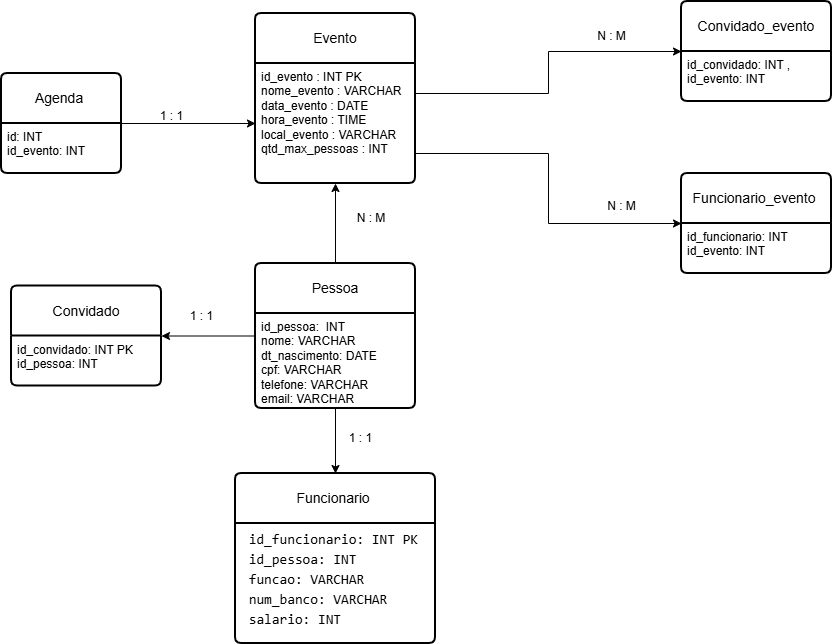

The diagram above was exported from draw.io. Its source (the exported page's mxGraphModel, read from the mxfile embedded in the PNG):
<mxGraphModel dx="1042" dy="562" grid="1" gridSize="10" guides="1" tooltips="1" connect="1" arrows="1" fold="1" page="1" pageScale="1" pageWidth="827" pageHeight="1169" background="light-dark(#ffffff, #121212)" math="0" shadow="0">
  <root>
    <mxCell id="0" />
    <mxCell id="1" parent="0" />
    <mxCell id="gdJKpsDPMmZfptbFu5gf-1" parent="1" style="swimlane;childLayout=stackLayout;horizontal=1;startSize=50;horizontalStack=0;rounded=1;fontSize=14;fontStyle=0;strokeWidth=2;resizeParent=0;resizeLast=1;shadow=0;dashed=0;align=center;arcSize=4;whiteSpace=wrap;html=1;" value="Evento" vertex="1">
      <mxGeometry height="170" width="160" x="334" y="70" as="geometry" />
    </mxCell>
    <mxCell id="gdJKpsDPMmZfptbFu5gf-2" parent="gdJKpsDPMmZfptbFu5gf-1" style="align=left;strokeColor=none;fillColor=none;spacingLeft=4;spacingRight=4;fontSize=12;verticalAlign=top;resizable=0;rotatable=0;part=1;html=1;whiteSpace=wrap;" value="&lt;div&gt;id_evento : INT PK&amp;nbsp;&lt;/div&gt;&lt;div&gt;nome_evento : VARCHAR&amp;nbsp;&amp;nbsp;&lt;/div&gt;&lt;div&gt;data_evento : DATE&amp;nbsp; &amp;nbsp; &amp;nbsp;&lt;/div&gt;&lt;div&gt;hora_evento : TIME&amp;nbsp; &amp;nbsp; &amp;nbsp;&lt;/div&gt;&lt;div&gt;local_evento : VARCHAR&amp;nbsp;&lt;/div&gt;&lt;div&gt;qtd_max_pessoas : INT&lt;/div&gt;" vertex="1">
      <mxGeometry height="120" width="160" y="50" as="geometry" />
    </mxCell>
    <mxCell id="6qAh5Uxw960dPLI0AKv2-3" edge="1" parent="1" source="gdJKpsDPMmZfptbFu5gf-4" style="edgeStyle=orthogonalEdgeStyle;rounded=0;orthogonalLoop=1;jettySize=auto;html=1;entryX=1;entryY=0.5;entryDx=0;entryDy=0;" target="gdJKpsDPMmZfptbFu5gf-10">
      <mxGeometry relative="1" as="geometry" />
    </mxCell>
    <mxCell id="6qAh5Uxw960dPLI0AKv2-7" edge="1" parent="1" source="gdJKpsDPMmZfptbFu5gf-4" style="edgeStyle=orthogonalEdgeStyle;rounded=0;orthogonalLoop=1;jettySize=auto;html=1;entryX=0.5;entryY=1;entryDx=0;entryDy=0;" target="gdJKpsDPMmZfptbFu5gf-2">
      <mxGeometry relative="1" as="geometry" />
    </mxCell>
    <mxCell id="gdJKpsDPMmZfptbFu5gf-4" parent="1" style="swimlane;childLayout=stackLayout;horizontal=1;startSize=50;horizontalStack=0;rounded=1;fontSize=14;fontStyle=0;strokeWidth=2;resizeParent=0;resizeLast=1;shadow=0;dashed=0;align=center;arcSize=4;whiteSpace=wrap;html=1;" value="Pessoa" vertex="1">
      <mxGeometry height="145" width="160" x="334" y="320" as="geometry" />
    </mxCell>
    <mxCell id="gdJKpsDPMmZfptbFu5gf-5" parent="gdJKpsDPMmZfptbFu5gf-4" style="align=left;strokeColor=none;fillColor=none;spacingLeft=4;spacingRight=4;fontSize=12;verticalAlign=top;resizable=0;rotatable=0;part=1;html=1;whiteSpace=wrap;" value="&lt;div&gt;id_pessoa:&amp;nbsp; INT&amp;nbsp;&lt;/div&gt;&lt;div&gt;nome: VARCHAR&lt;/div&gt;&lt;div&gt;dt_nascimento: DATE&lt;/div&gt;&lt;div&gt;&lt;span style=&quot;background-color: transparent; color: light-dark(rgb(0, 0, 0), rgb(255, 255, 255));&quot;&gt;cpf: VARCHAR&lt;/span&gt;&lt;/div&gt;&lt;div&gt;telefone: VARCHAR&lt;/div&gt;&lt;div&gt;email: VARCHAR&lt;/div&gt;" vertex="1">
      <mxGeometry height="95" width="160" y="50" as="geometry" />
    </mxCell>
    <mxCell id="gdJKpsDPMmZfptbFu5gf-6" parent="1" style="swimlane;childLayout=stackLayout;horizontal=1;startSize=50;horizontalStack=0;rounded=1;fontSize=14;fontStyle=0;strokeWidth=2;resizeParent=0;resizeLast=1;shadow=0;dashed=0;align=center;arcSize=4;whiteSpace=wrap;html=1;" value="Funcionario&amp;nbsp;" vertex="1">
      <mxGeometry height="170" width="200" x="314" y="530" as="geometry" />
    </mxCell>
    <mxCell id="gdJKpsDPMmZfptbFu5gf-7" parent="gdJKpsDPMmZfptbFu5gf-6" style="align=left;strokeColor=none;fillColor=none;spacingLeft=4;spacingRight=4;fontSize=12;verticalAlign=top;resizable=0;rotatable=0;part=1;html=1;whiteSpace=wrap;" value="&lt;div style=&quot;line-height: 19px;&quot;&gt;&lt;font face=&quot;Consolas, Courier New, monospace&quot;&gt;&lt;span style=&quot;font-size: 14px; white-space: pre;&quot;&gt; id_funcionario: INT PK &lt;br&gt; id_pessoa: INT&lt;br&gt; funcao: VARCHAR &lt;br&gt; num_banco: VARCHAR&lt;/span&gt;&lt;/font&gt;&lt;/div&gt;&lt;div style=&quot;line-height: 19px;&quot;&gt;&lt;font face=&quot;Consolas, Courier New, monospace&quot;&gt;&lt;span style=&quot;font-size: 14px; white-space: pre;&quot;&gt; salario: INT &lt;/span&gt;&lt;/font&gt;&lt;/div&gt;" vertex="1">
      <mxGeometry height="120" width="200" y="50" as="geometry" />
    </mxCell>
    <mxCell id="gdJKpsDPMmZfptbFu5gf-8" parent="1" style="swimlane;childLayout=stackLayout;horizontal=1;startSize=50;horizontalStack=0;rounded=1;fontSize=14;fontStyle=0;strokeWidth=2;resizeParent=0;resizeLast=1;shadow=0;dashed=0;align=center;arcSize=4;whiteSpace=wrap;html=1;" value="Convidado_evento" vertex="1">
      <mxGeometry height="100" width="150" x="760" y="58" as="geometry" />
    </mxCell>
    <mxCell id="gdJKpsDPMmZfptbFu5gf-9" parent="gdJKpsDPMmZfptbFu5gf-8" style="align=left;strokeColor=none;fillColor=none;spacingLeft=4;spacingRight=4;fontSize=12;verticalAlign=top;resizable=0;rotatable=0;part=1;html=1;whiteSpace=wrap;" value="&lt;div&gt;id_convidado: INT ,&lt;/div&gt;&lt;div&gt;id_evento: INT&lt;/div&gt;" vertex="1">
      <mxGeometry height="50" width="150" y="50" as="geometry" />
    </mxCell>
    <mxCell id="gdJKpsDPMmZfptbFu5gf-10" parent="1" style="swimlane;childLayout=stackLayout;horizontal=1;startSize=50;horizontalStack=0;rounded=1;fontSize=14;fontStyle=0;strokeWidth=2;resizeParent=0;resizeLast=1;shadow=0;dashed=0;align=center;arcSize=4;whiteSpace=wrap;html=1;" value="Convidado" vertex="1">
      <mxGeometry height="100" width="150" x="90" y="342.5" as="geometry" />
    </mxCell>
    <mxCell id="gdJKpsDPMmZfptbFu5gf-11" parent="gdJKpsDPMmZfptbFu5gf-10" style="align=left;strokeColor=none;fillColor=none;spacingLeft=4;spacingRight=4;fontSize=12;verticalAlign=top;resizable=0;rotatable=0;part=1;html=1;whiteSpace=wrap;" value="id_convidado: INT PK&lt;div&gt;id_pessoa: INT&amp;nbsp;&lt;/div&gt;" vertex="1">
      <mxGeometry height="50" width="150" y="50" as="geometry" />
    </mxCell>
    <mxCell id="gdJKpsDPMmZfptbFu5gf-13" parent="1" style="swimlane;childLayout=stackLayout;horizontal=1;startSize=50;horizontalStack=0;rounded=1;fontSize=14;fontStyle=0;strokeWidth=2;resizeParent=0;resizeLast=1;shadow=0;dashed=0;align=center;arcSize=4;whiteSpace=wrap;html=1;" value="Funcionario_evento&amp;nbsp;" vertex="1">
      <mxGeometry height="100" width="150" x="760" y="230" as="geometry" />
    </mxCell>
    <mxCell id="gdJKpsDPMmZfptbFu5gf-14" parent="gdJKpsDPMmZfptbFu5gf-13" style="align=left;strokeColor=none;fillColor=none;spacingLeft=4;spacingRight=4;fontSize=12;verticalAlign=top;resizable=0;rotatable=0;part=1;html=1;whiteSpace=wrap;" value="id_funcionario: INT&amp;nbsp;&lt;div&gt;id_evento: INT&amp;nbsp;&lt;/div&gt;" vertex="1">
      <mxGeometry height="50" width="150" y="50" as="geometry" />
    </mxCell>
    <mxCell id="gdJKpsDPMmZfptbFu5gf-15" parent="1" style="swimlane;childLayout=stackLayout;horizontal=1;startSize=50;horizontalStack=0;rounded=1;fontSize=14;fontStyle=0;strokeWidth=2;resizeParent=0;resizeLast=1;shadow=0;dashed=0;align=center;arcSize=4;whiteSpace=wrap;html=1;" value="Agenda&amp;nbsp;" vertex="1">
      <mxGeometry height="100" width="120" x="80" y="130" as="geometry" />
    </mxCell>
    <mxCell id="gdJKpsDPMmZfptbFu5gf-16" parent="gdJKpsDPMmZfptbFu5gf-15" style="align=left;strokeColor=none;fillColor=none;spacingLeft=4;spacingRight=4;fontSize=12;verticalAlign=top;resizable=0;rotatable=0;part=1;html=1;whiteSpace=wrap;" value="id: INT&amp;nbsp;&lt;div&gt;id_evento: INT&amp;nbsp;&lt;/div&gt;" vertex="1">
      <mxGeometry height="50" width="120" y="50" as="geometry" />
    </mxCell>
    <mxCell id="6qAh5Uxw960dPLI0AKv2-1" edge="1" parent="1" source="gdJKpsDPMmZfptbFu5gf-5" style="edgeStyle=orthogonalEdgeStyle;rounded=0;orthogonalLoop=1;jettySize=auto;html=1;entryX=0.5;entryY=0;entryDx=0;entryDy=0;" target="gdJKpsDPMmZfptbFu5gf-6">
      <mxGeometry relative="1" as="geometry" />
    </mxCell>
    <mxCell id="6qAh5Uxw960dPLI0AKv2-5" edge="1" parent="1" source="gdJKpsDPMmZfptbFu5gf-16" style="edgeStyle=orthogonalEdgeStyle;rounded=0;orthogonalLoop=1;jettySize=auto;html=1;entryX=0;entryY=0.5;entryDx=0;entryDy=0;exitX=1;exitY=0;exitDx=0;exitDy=0;" target="gdJKpsDPMmZfptbFu5gf-2">
      <mxGeometry relative="1" as="geometry">
        <Array as="points">
          <mxPoint x="200" y="180" />
        </Array>
      </mxGeometry>
    </mxCell>
    <mxCell id="6qAh5Uxw960dPLI0AKv2-6" edge="1" parent="1" source="gdJKpsDPMmZfptbFu5gf-2" style="edgeStyle=orthogonalEdgeStyle;rounded=0;orthogonalLoop=1;jettySize=auto;html=1;entryX=0;entryY=0.5;entryDx=0;entryDy=0;exitX=1;exitY=0.25;exitDx=0;exitDy=0;" target="gdJKpsDPMmZfptbFu5gf-8">
      <mxGeometry relative="1" as="geometry" />
    </mxCell>
    <mxCell id="6qAh5Uxw960dPLI0AKv2-8" edge="1" parent="1" source="gdJKpsDPMmZfptbFu5gf-2" style="edgeStyle=orthogonalEdgeStyle;rounded=0;orthogonalLoop=1;jettySize=auto;html=1;exitX=1;exitY=0.75;exitDx=0;exitDy=0;entryX=0;entryY=0.5;entryDx=0;entryDy=0;" target="gdJKpsDPMmZfptbFu5gf-13">
      <mxGeometry relative="1" as="geometry" />
    </mxCell>
    <mxCell id="6qAh5Uxw960dPLI0AKv2-10" parent="1" style="text;html=1;align=center;verticalAlign=middle;resizable=0;points=[];autosize=1;strokeColor=none;fillColor=none;" value="1 : 1" vertex="1">
      <mxGeometry height="30" width="50" x="225" y="158" as="geometry" />
    </mxCell>
    <mxCell id="6qAh5Uxw960dPLI0AKv2-11" parent="1" style="text;html=1;align=center;verticalAlign=middle;resizable=0;points=[];autosize=1;strokeColor=none;fillColor=none;" value="1 : 1" vertex="1">
      <mxGeometry height="30" width="50" x="255" y="358" as="geometry" />
    </mxCell>
    <mxCell id="6qAh5Uxw960dPLI0AKv2-12" parent="1" style="text;html=1;align=center;verticalAlign=middle;resizable=0;points=[];autosize=1;strokeColor=none;fillColor=none;" value="1 : 1" vertex="1">
      <mxGeometry height="30" width="50" x="414" y="480" as="geometry" />
    </mxCell>
    <mxCell id="6qAh5Uxw960dPLI0AKv2-13" parent="1" style="text;html=1;align=center;verticalAlign=middle;resizable=0;points=[];autosize=1;strokeColor=none;fillColor=none;" value="N : M" vertex="1">
      <mxGeometry height="30" width="50" x="665" y="78" as="geometry" />
    </mxCell>
    <mxCell id="6qAh5Uxw960dPLI0AKv2-14" parent="1" style="text;html=1;align=center;verticalAlign=middle;resizable=0;points=[];autosize=1;strokeColor=none;fillColor=none;" value="N : M" vertex="1">
      <mxGeometry height="30" width="50" x="675" y="248" as="geometry" />
    </mxCell>
    <mxCell id="2zWinXnpfoXaj5zE0IwB-1" parent="1" style="text;html=1;whiteSpace=wrap;strokeColor=none;fillColor=none;align=center;verticalAlign=middle;rounded=0;" value="N : M" vertex="1">
      <mxGeometry height="30" width="60" x="420" y="260" as="geometry" />
    </mxCell>
  </root>
</mxGraphModel>